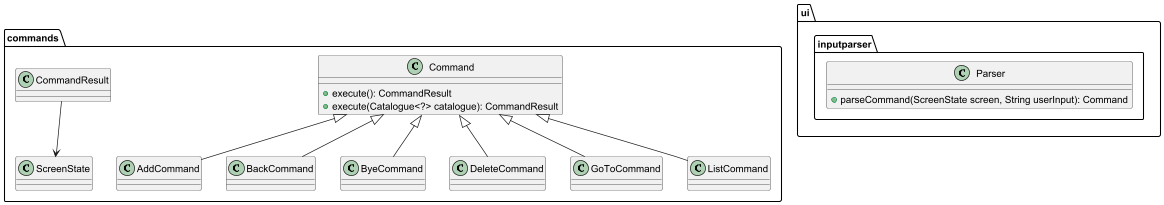

The diagram above was rendered by PlantUML. Its source (embedded in the PNG):
@startuml
package "commands" {
    class Command {
        +execute(): CommandResult
        +execute(Catalogue<?> catalogue): CommandResult
    }
    Command <|-- AddCommand
    Command <|-- BackCommand
    Command <|-- ByeCommand
    Command <|-- DeleteCommand
    Command <|-- GoToCommand
    Command <|-- ListCommand
    CommandResult --> ScreenState
}

package "ui.inputparser" {
    class Parser {
        +parseCommand(ScreenState screen, String userInput): Command
    }
}
@enduml